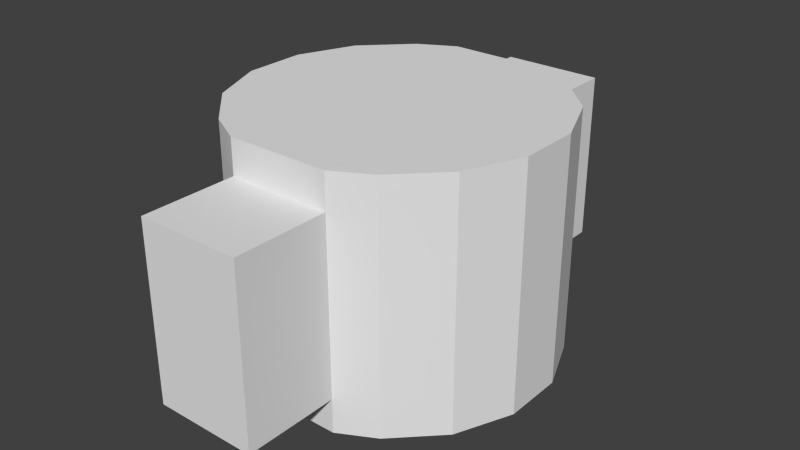 # Source: patch.blend  (saved by Blender 2.76.0; exported with 4.5.12 LTS)
import bpy
from mathutils import Matrix  # noqa: F401  (used for matrix-valued properties, if any)

bpy.ops.wm.read_factory_settings(use_empty=True)
scene = bpy.context.scene
scene.name = 'Scene'

# ---- collections
col_collection_1 = bpy.data.collections.new('Collection 1'); scene.collection.children.link(col_collection_1)

# ---- world
world_world = bpy.data.worlds.new('World'); scene.world = world_world
world_world.color = (0.05088, 0.05088, 0.05088)
world_world.use_sun_shadow = False
world_world.sun_shadow_jitter_overblur = 0.0
world_world.cycles.sampling_method = 'MANUAL'
world_world.cycles.sample_map_resolution = 256

# ---- meshes
me_cylinder_1259 = bpy.data.meshes.new('Cylinder.1259')
me_cylinder_1259.from_pydata([(0.02709, 0.07898, 0.01816), (0.02709, 0.07898, 0.1284), (0.04599, 0.06875, 0.01816), (0.04599, 0.06875, 0.1284), (0.0688, 0.04592, 0.01816), (0.0688, 0.04592, 0.1284), (0.08113, 0.01609, 0.01816), (0.08113, 0.01609, 0.1284), (0.08112, -0.01618, 0.01816), (0.08112, -0.01618, 0.1284), (0.06875, -0.04599, 0.01816), (0.06875, -0.04599, 0.1284), (0.04592, -0.0688, 0.01816), (0.04592, -0.0688, 0.1284), (0.02695, -0.079, 0.01816), (0.02695, -0.079, 0.1284), (-0.02709, -0.07898, 0.01816), (-0.02709, -0.07898, 0.1284), (-0.04599, -0.06875, 0.01816), (-0.04599, -0.06875, 0.1284), (-0.0688, -0.04592, 0.01816), (-0.0688, -0.04592, 0.1284), (-0.08113, -0.01609, 0.01816), (-0.08113, -0.01609, 0.1284), (-0.08112, 0.01618, 0.01816), (-0.08112, 0.01618, 0.1284), (-0.06875, 0.04599, 0.01816), (-0.06875, 0.04599, 0.1284), (-0.04592, 0.0688, 0.01816), (-0.04592, 0.0688, 0.1284), (-0.02695, 0.079, 0.01816), (-0.02695, 0.079, 0.1284), (0.02709, 0.07898, 0.11), (0.04599, 0.06875, 0.11), (0.0688, 0.04592, 0.11), (0.08113, 0.01609, 0.11), (0.08112, -0.01618, 0.11), (0.06875, -0.04599, 0.11), (0.04592, -0.0688, 0.11), (0.02695, -0.079, 0.11), (-0.02709, -0.07898, 0.11), (-0.04599, -0.06875, 0.11), (-0.0688, -0.04592, 0.11), (-0.08113, -0.01609, 0.11), (-0.08112, 0.01618, 0.11), (-0.06875, 0.04599, 0.11), (-0.04592, 0.0688, 0.11), (-0.02695, 0.079, 0.11), (0.02709, 0.1286, 0.01816), (0.02695, -0.1286, 0.01816), (-0.02709, -0.1286, 0.01816), (-0.02695, 0.1286, 0.01816), (0.02709, 0.1286, 0.11), (0.02695, -0.1286, 0.11), (-0.02709, -0.1286, 0.11), (-0.02695, 0.1286, 0.11), (0.02709, 0.07898, 7.596e-05), (0.04599, 0.06875, 7.596e-05), (0.0688, 0.04592, 7.596e-05), (0.08113, 0.01609, 7.596e-05), (0.08112, -0.01618, 7.596e-05), (0.06875, -0.04599, 7.596e-05), (0.04592, -0.0688, 7.596e-05), (0.02695, -0.079, 7.596e-05), (-0.02709, -0.07898, 7.596e-05), (-0.04599, -0.06875, 7.596e-05), (-0.0688, -0.04592, 7.596e-05), (-0.08113, -0.01609, 7.596e-05), (-0.08112, 0.01618, 7.596e-05), (-0.06875, 0.04599, 7.596e-05), (-0.04592, 0.0688, 7.596e-05), (-0.02695, 0.079, 7.596e-05)], [], [(32, 1, 3, 33), (33, 3, 5, 34), (34, 5, 7, 35), (35, 7, 9, 36), (36, 9, 11, 37), (37, 11, 13, 38), (38, 13, 15, 39), (39, 15, 17, 40), (40, 17, 19, 41), (41, 19, 21, 42), (42, 21, 23, 43), (43, 23, 25, 44), (44, 25, 27, 45), (45, 27, 29, 46), (3, 1, 31, 29, 27, 25, 23, 21, 19, 17, 15, 13, 11, 9, 7, 5), (47, 31, 1, 32), (46, 29, 31, 47), (0, 2, 57, 56), (0, 32, 33, 2), (2, 33, 34, 4), (4, 34, 35, 6), (6, 35, 36, 8), (8, 36, 37, 10), (10, 37, 38, 12), (12, 38, 39, 14), (39, 40, 54, 53), (16, 40, 41, 18), (18, 41, 42, 20), (20, 42, 43, 22), (22, 43, 44, 24), (24, 44, 45, 26), (26, 45, 46, 28), (47, 32, 52, 55), (28, 46, 47, 30), (49, 53, 54, 50), (51, 55, 52, 48), (32, 0, 48, 52), (0, 30, 51, 48), (30, 47, 55, 51), (40, 16, 50, 54), (16, 14, 49, 50), (14, 39, 53, 49), (56, 57, 58, 59, 60, 61, 62, 63, 64, 65, 66, 67, 68, 69, 70, 71), (14, 16, 64, 63), (20, 22, 67, 66), (4, 6, 59, 58), (26, 28, 70, 69), (10, 12, 62, 61), (16, 18, 65, 64), (22, 24, 68, 67), (6, 8, 60, 59), (28, 30, 71, 70), (12, 14, 63, 62), (18, 20, 66, 65), (2, 4, 58, 57), (24, 26, 69, 68), (8, 10, 61, 60), (30, 0, 56, 71)])
_uv = me_cylinder_1259.uv_layers.new(name='UVMap')
_uv.uv.foreach_set('vector', [0.7938, 0.9044, 0.7938, 0.9964, 0.7597, 0.9964, 0.7597, 0.9044, 0.7597, 0.9044, 0.7597, 0.9964, 0.6731, 0.9964, 0.6731, 0.9044, 0.6731, 0.9044, 0.6731, 0.9964, 0.56, 0.9964, 0.56, 0.9044, 0.56, 0.9044, 0.56, 0.9964, 0.4377, 0.9964, 0.4377, 0.9044, 0.4377, 0.9044, 0.4377, 0.9964, 0.3246, 0.9964, 0.3246, 0.9044, 0.3246, 0.9044, 0.3246, 0.9964, 0.2382, 0.9964, 0.2382, 0.9044, 0.2382, 0.9044, 0.2382, 0.9964, 0.2042, 0.9964, 0.2042, 0.9044, 0.304, 0.9097, 0.304, 0.9973, 0.1943, 0.9973, 0.1943, 0.9097, 0.2042, 0.9044, 0.2042, 0.9964, 0.2383, 0.9964, 0.2383, 0.9044, 0.2383, 0.9044, 0.2383, 0.9964, 0.3249, 0.9964, 0.3249, 0.9044, 0.3249, 0.9044, 0.3249, 0.9964, 0.438, 0.9964, 0.438, 0.9044, 0.438, 0.9044, 0.438, 0.9964, 0.5604, 0.9964, 0.5604, 0.9044, 0.5604, 0.9044, 0.5604, 0.9964, 0.6734, 0.9964, 0.6734, 0.9044, 0.6734, 0.9044, 0.6734, 0.9964, 0.7599, 0.9964, 0.7599, 0.9044, 0.8798, 0.3351, 0.8396, 0.3569, 0.7247, 0.3569, 0.6843, 0.3352, 0.6358, 0.2867, 0.6095, 0.2233, 0.6094, 0.1547, 0.6357, 0.09126, 0.6842, 0.0427, 0.7244, 0.02095, 0.8393, 0.02091, 0.8796, 0.04259, 0.9282, 0.0911, 0.9545, 0.1545, 0.9545, 0.2231, 0.9283, 0.2866, 0.6975, 0.9108, 0.6975, 0.9984, 0.8072, 0.9984, 0.8072, 0.9108, 0.7599, 0.9044, 0.7599, 0.9964, 0.7938, 0.9964, 0.7938, 0.9044, 0.7938, 0.5396, 0.7597, 0.5396, 0.7597, 0.4432, 0.7938, 0.4432, 0.7938, 0.5396, 0.7938, 0.9044, 0.7597, 0.9044, 0.7597, 0.5396, 0.7597, 0.5396, 0.7597, 0.9044, 0.6731, 0.9044, 0.6731, 0.5396, 0.6731, 0.5396, 0.6731, 0.9044, 0.56, 0.9044, 0.56, 0.5396, 0.56, 0.5396, 0.56, 0.9044, 0.4377, 0.9044, 0.4377, 0.5396, 0.4377, 0.5396, 0.4377, 0.9044, 0.3246, 0.9044, 0.3246, 0.5396, 0.3246, 0.5396, 0.3246, 0.9044, 0.2382, 0.9044, 0.2382, 0.5396, 0.2382, 0.5396, 0.2382, 0.9044, 0.2042, 0.9044, 0.2042, 0.5396, 0.9629, 0.8988, 0.8783, 0.8989, 0.8783, 0.8212, 0.9629, 0.8211, 0.2042, 0.5396, 0.2042, 0.9044, 0.2383, 0.9044, 0.2383, 0.5396, 0.2383, 0.5396, 0.2383, 0.9044, 0.3249, 0.9044, 0.3249, 0.5396, 0.3249, 0.5396, 0.3249, 0.9044, 0.438, 0.9044, 0.438, 0.5396, 0.438, 0.5396, 0.438, 0.9044, 0.5604, 0.9044, 0.5604, 0.5396, 0.5604, 0.5396, 0.5604, 0.9044, 0.6734, 0.9044, 0.6734, 0.5396, 0.6734, 0.5396, 0.6734, 0.9044, 0.7599, 0.9044, 0.7599, 0.5396, 0.01256, 0.8236, 0.09675, 0.8236, 0.09675, 0.9008, 0.01256, 0.9009, 0.7599, 0.5396, 0.7599, 0.9044, 0.7938, 0.9044, 0.7938, 0.5396, 0.08498, 0.5628, 0.08498, 0.7857, 0.01068, 0.7857, 0.01068, 0.5628, 0.9887, 0.5283, 0.9887, 0.8931, 0.8233, 0.8931, 0.8233, 0.5283, 0.8231, 0.893, 0.8231, 0.5283, 0.9889, 0.5283, 0.9889, 0.893, 0.9663, 0.5206, 0.8773, 0.5206, 0.8773, 0.6023, 0.9663, 0.6022, 0.8232, 0.5283, 0.8232, 0.893, 0.989, 0.893, 0.989, 0.5283, 0.1785, 0.8907, 0.1785, 0.5259, 0.005638, 0.5259, 0.005638, 0.8907, 0.877, 0.6015, 0.966, 0.6015, 0.966, 0.5198, 0.877, 0.5199, 0.1784, 0.5259, 0.1784, 0.8907, 0.005546, 0.8907, 0.005546, 0.5259, 0.3225, 0.4117, 0.3693, 0.3863, 0.4258, 0.3298, 0.4564, 0.2559, 0.4564, 0.1759, 0.4257, 0.102, 0.3691, 0.0455, 0.3221, 0.02024, 0.1882, 0.02028, 0.1414, 0.04562, 0.08488, 0.1022, 0.05432, 0.1761, 0.05436, 0.2561, 0.085, 0.3299, 0.1416, 0.3865, 0.1886, 0.4117, 0.2924, 0.5397, 0.2034, 0.5397, 0.2034, 0.4429, 0.2924, 0.4429, 0.3249, 0.5396, 0.438, 0.5396, 0.438, 0.4432, 0.3249, 0.4432, 0.6731, 0.5396, 0.56, 0.5396, 0.56, 0.4432, 0.6731, 0.4432, 0.6734, 0.5396, 0.7599, 0.5396, 0.7599, 0.4432, 0.6734, 0.4432, 0.3246, 0.5396, 0.2382, 0.5396, 0.2382, 0.4432, 0.3246, 0.4432, 0.2042, 0.5396, 0.2383, 0.5396, 0.2383, 0.4432, 0.2042, 0.4432, 0.438, 0.5396, 0.5604, 0.5396, 0.5604, 0.4432, 0.438, 0.4432, 0.56, 0.5396, 0.4377, 0.5396, 0.4377, 0.4432, 0.56, 0.4432, 0.7599, 0.5396, 0.7938, 0.5396, 0.7938, 0.4432, 0.7599, 0.4432, 0.2382, 0.5396, 0.2042, 0.5396, 0.2042, 0.4432, 0.2382, 0.4432, 0.2383, 0.5396, 0.3249, 0.5396, 0.3249, 0.4432, 0.2383, 0.4432, 0.7597, 0.5396, 0.6731, 0.5396, 0.6731, 0.4432, 0.7597, 0.4432, 0.5604, 0.5396, 0.6734, 0.5396, 0.6734, 0.4432, 0.5604, 0.4432, 0.4377, 0.5396, 0.3246, 0.5396, 0.3246, 0.4432, 0.4377, 0.4432, 0.7939, 0.5402, 0.7049, 0.5402, 0.7049, 0.4436, 0.7939, 0.4436])
me_cylinder_1259.use_remesh_preserve_volume = False
me_cylinder_1259.use_remesh_preserve_attributes = False
me_cylinder_1259.use_mirror_vertex_groups = False
me_cylinder_1259.update()

# ---- objects
ob_patch_mesh = bpy.data.objects.new('patch.mesh', me_cylinder_1259)

# ---- transforms, parenting, visibility, modifiers, constraints
ob_patch_mesh.location = (0.0, 0.0, 0.0)
ob_patch_mesh.lineart.crease_threshold = 0.0

# ---- collection membership
col_collection_1.objects.link(ob_patch_mesh)

# ---- scene / render settings (as saved in the file)
scene.frame_start = 1; scene.frame_end = 2; scene.frame_set(1)
scene.render.engine = 'BLENDER_EEVEE_NEXT'
scene.render.resolution_percentage = 50
scene.render.dither_intensity = 0.0
scene.cycles.use_denoising = False
scene.cycles.samples = 10
scene.cycles.sampling_pattern = 'TABULATED_SOBOL'
scene.cycles.light_sampling_threshold = 0.0
scene.cycles.use_adaptive_sampling = False
scene.cycles.use_light_tree = False
scene.cycles.blur_glossy = 0.0
scene.cycles.pixel_filter_type = 'GAUSSIAN'
scene.cycles.sample_clamp_indirect = 0.0
scene.view_settings.view_transform = 'Standard'
bpy.context.view_layer.update()

# ---- added for rendering (the .blend has no active camera and no usable light): camera, sun
cam_auto = bpy.data.cameras.new('AutoCamera')
cam_auto.lens = 50.0
cam_auto.sensor_width = 36.0
cam_auto.clip_end = 1000.0
ob_auto_camera = bpy.data.objects.new('AutoCamera', cam_auto)
scene.collection.objects.link(ob_auto_camera)
ob_auto_camera.location = (0.305405, -0.366486, 0.308583)
ob_auto_camera.rotation_euler = (1.09748, -7.21219e-08, 0.694738)
scene.camera = ob_auto_camera
light_auto_sun = bpy.data.lights.new('AutoSun', 'SUN')
light_auto_sun.energy = 3.0
light_auto_sun.angle = 0.0523599
ob_auto_sun = bpy.data.objects.new('AutoSun', light_auto_sun)
scene.collection.objects.link(ob_auto_sun)
ob_auto_sun.rotation_euler = (0.872665, 0.174533, 0.523599)
bpy.context.view_layer.update()
